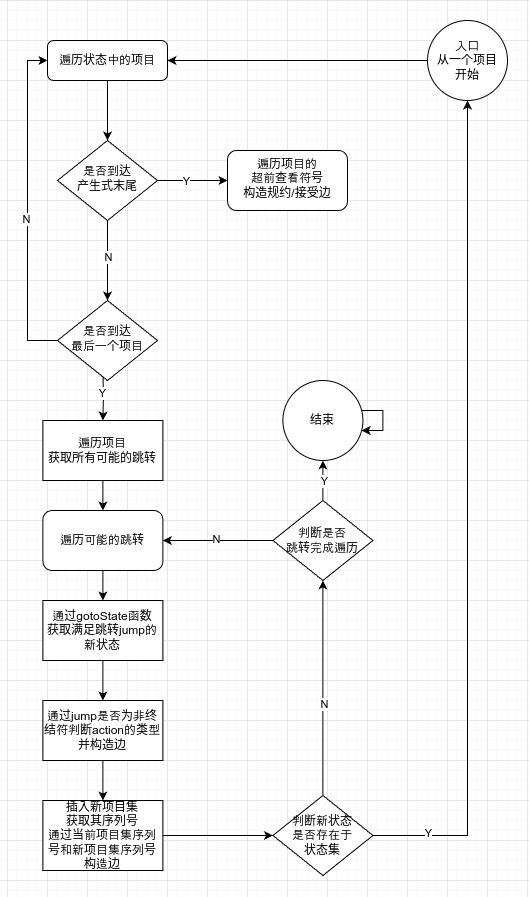

The diagram above was exported from draw.io. Its source (the exported page's mxGraphModel, read from the mxfile embedded in the PNG):
<mxGraphModel dx="996" dy="1038" grid="1" gridSize="10" guides="1" tooltips="1" connect="1" arrows="1" fold="1" page="1" pageScale="1" pageWidth="827" pageHeight="1169" math="0" shadow="0">
  <root>
    <mxCell id="WIyWlLk6GJQsqaUBKTNV-0" />
    <mxCell id="WIyWlLk6GJQsqaUBKTNV-1" parent="WIyWlLk6GJQsqaUBKTNV-0" />
    <mxCell id="fnI_OVeg3nybv8ud80uh-2" style="edgeStyle=orthogonalEdgeStyle;rounded=0;orthogonalLoop=1;jettySize=auto;html=1;entryX=0.5;entryY=0;entryDx=0;entryDy=0;" edge="1" parent="WIyWlLk6GJQsqaUBKTNV-1" source="WIyWlLk6GJQsqaUBKTNV-3" target="WIyWlLk6GJQsqaUBKTNV-6">
      <mxGeometry relative="1" as="geometry" />
    </mxCell>
    <mxCell id="WIyWlLk6GJQsqaUBKTNV-3" value="遍历状态中的项目" style="rounded=1;whiteSpace=wrap;html=1;fontSize=12;glass=0;strokeWidth=1;shadow=0;" parent="WIyWlLk6GJQsqaUBKTNV-1" vertex="1">
      <mxGeometry x="160" y="80" width="120" height="40" as="geometry" />
    </mxCell>
    <mxCell id="fnI_OVeg3nybv8ud80uh-6" value="" style="edgeStyle=orthogonalEdgeStyle;rounded=0;orthogonalLoop=1;jettySize=auto;html=1;" edge="1" parent="WIyWlLk6GJQsqaUBKTNV-1" source="WIyWlLk6GJQsqaUBKTNV-6" target="fnI_OVeg3nybv8ud80uh-5">
      <mxGeometry relative="1" as="geometry" />
    </mxCell>
    <mxCell id="fnI_OVeg3nybv8ud80uh-12" value="Y" style="edgeLabel;html=1;align=center;verticalAlign=middle;resizable=0;points=[];" vertex="1" connectable="0" parent="fnI_OVeg3nybv8ud80uh-6">
      <mxGeometry x="-0.1905" y="-3" relative="1" as="geometry">
        <mxPoint y="-2" as="offset" />
      </mxGeometry>
    </mxCell>
    <mxCell id="fnI_OVeg3nybv8ud80uh-8" value="" style="edgeStyle=orthogonalEdgeStyle;rounded=0;orthogonalLoop=1;jettySize=auto;html=1;" edge="1" parent="WIyWlLk6GJQsqaUBKTNV-1" source="WIyWlLk6GJQsqaUBKTNV-6" target="fnI_OVeg3nybv8ud80uh-7">
      <mxGeometry relative="1" as="geometry" />
    </mxCell>
    <mxCell id="fnI_OVeg3nybv8ud80uh-11" value="N" style="edgeLabel;html=1;align=center;verticalAlign=middle;resizable=0;points=[];" vertex="1" connectable="0" parent="fnI_OVeg3nybv8ud80uh-8">
      <mxGeometry x="-0.075" y="1" relative="1" as="geometry">
        <mxPoint as="offset" />
      </mxGeometry>
    </mxCell>
    <mxCell id="WIyWlLk6GJQsqaUBKTNV-6" value="是否到达&lt;div&gt;产生式末尾&lt;/div&gt;" style="rhombus;whiteSpace=wrap;html=1;shadow=0;fontFamily=Helvetica;fontSize=12;align=center;strokeWidth=1;spacing=6;spacingTop=-4;" parent="WIyWlLk6GJQsqaUBKTNV-1" vertex="1">
      <mxGeometry x="170" y="180" width="100" height="80" as="geometry" />
    </mxCell>
    <mxCell id="fnI_OVeg3nybv8ud80uh-5" value="遍历项目的&lt;div&gt;超前查看符号&lt;/div&gt;&lt;div&gt;构造&lt;span style=&quot;background-color: initial;&quot;&gt;规约/接受边&lt;/span&gt;&lt;/div&gt;" style="rounded=1;whiteSpace=wrap;html=1;shadow=0;strokeWidth=1;spacing=6;spacingTop=-4;" vertex="1" parent="WIyWlLk6GJQsqaUBKTNV-1">
      <mxGeometry x="340" y="190" width="120" height="60" as="geometry" />
    </mxCell>
    <mxCell id="fnI_OVeg3nybv8ud80uh-9" style="edgeStyle=orthogonalEdgeStyle;rounded=0;orthogonalLoop=1;jettySize=auto;html=1;entryX=0;entryY=0.5;entryDx=0;entryDy=0;" edge="1" parent="WIyWlLk6GJQsqaUBKTNV-1" source="fnI_OVeg3nybv8ud80uh-7" target="WIyWlLk6GJQsqaUBKTNV-3">
      <mxGeometry relative="1" as="geometry">
        <Array as="points">
          <mxPoint x="140" y="380" />
          <mxPoint x="140" y="100" />
        </Array>
      </mxGeometry>
    </mxCell>
    <mxCell id="fnI_OVeg3nybv8ud80uh-22" value="N" style="edgeLabel;html=1;align=center;verticalAlign=middle;resizable=0;points=[];" vertex="1" connectable="0" parent="fnI_OVeg3nybv8ud80uh-9">
      <mxGeometry x="-0.0808" y="1" relative="1" as="geometry">
        <mxPoint as="offset" />
      </mxGeometry>
    </mxCell>
    <mxCell id="fnI_OVeg3nybv8ud80uh-20" style="edgeStyle=orthogonalEdgeStyle;rounded=0;orthogonalLoop=1;jettySize=auto;html=1;entryX=0.5;entryY=0;entryDx=0;entryDy=0;" edge="1" parent="WIyWlLk6GJQsqaUBKTNV-1" target="fnI_OVeg3nybv8ud80uh-19">
      <mxGeometry relative="1" as="geometry">
        <mxPoint x="215.41" y="410" as="sourcePoint" />
      </mxGeometry>
    </mxCell>
    <mxCell id="fnI_OVeg3nybv8ud80uh-21" value="Y" style="edgeLabel;html=1;align=center;verticalAlign=middle;resizable=0;points=[];" vertex="1" connectable="0" parent="fnI_OVeg3nybv8ud80uh-20">
      <mxGeometry x="-0.1333" y="2" relative="1" as="geometry">
        <mxPoint x="-3" y="1" as="offset" />
      </mxGeometry>
    </mxCell>
    <mxCell id="fnI_OVeg3nybv8ud80uh-7" value="是否到达&lt;div&gt;最后一个项目&lt;/div&gt;" style="rhombus;whiteSpace=wrap;html=1;shadow=0;fontFamily=Helvetica;fontSize=12;align=center;strokeWidth=1;spacing=6;spacingTop=-4;" vertex="1" parent="WIyWlLk6GJQsqaUBKTNV-1">
      <mxGeometry x="170" y="340" width="100" height="80" as="geometry" />
    </mxCell>
    <mxCell id="fnI_OVeg3nybv8ud80uh-24" value="" style="edgeStyle=orthogonalEdgeStyle;rounded=0;orthogonalLoop=1;jettySize=auto;html=1;" edge="1" parent="WIyWlLk6GJQsqaUBKTNV-1" source="fnI_OVeg3nybv8ud80uh-19" target="fnI_OVeg3nybv8ud80uh-23">
      <mxGeometry relative="1" as="geometry" />
    </mxCell>
    <mxCell id="fnI_OVeg3nybv8ud80uh-19" value="遍历项目&lt;div&gt;获取所有可能的跳转&lt;/div&gt;" style="whiteSpace=wrap;html=1;" vertex="1" parent="WIyWlLk6GJQsqaUBKTNV-1">
      <mxGeometry x="155.41" y="460" width="120" height="60" as="geometry" />
    </mxCell>
    <mxCell id="fnI_OVeg3nybv8ud80uh-30" style="edgeStyle=orthogonalEdgeStyle;rounded=0;orthogonalLoop=1;jettySize=auto;html=1;entryX=0.5;entryY=0;entryDx=0;entryDy=0;" edge="1" parent="WIyWlLk6GJQsqaUBKTNV-1" source="fnI_OVeg3nybv8ud80uh-23" target="fnI_OVeg3nybv8ud80uh-29">
      <mxGeometry relative="1" as="geometry" />
    </mxCell>
    <mxCell id="fnI_OVeg3nybv8ud80uh-23" value="遍历可能的跳转" style="rounded=1;whiteSpace=wrap;html=1;" vertex="1" parent="WIyWlLk6GJQsqaUBKTNV-1">
      <mxGeometry x="155.41" y="550" width="120" height="60" as="geometry" />
    </mxCell>
    <mxCell id="fnI_OVeg3nybv8ud80uh-35" style="edgeStyle=orthogonalEdgeStyle;rounded=0;orthogonalLoop=1;jettySize=auto;html=1;exitX=0.5;exitY=1;exitDx=0;exitDy=0;entryX=0.5;entryY=0;entryDx=0;entryDy=0;" edge="1" parent="WIyWlLk6GJQsqaUBKTNV-1" source="fnI_OVeg3nybv8ud80uh-29" target="fnI_OVeg3nybv8ud80uh-33">
      <mxGeometry relative="1" as="geometry" />
    </mxCell>
    <mxCell id="fnI_OVeg3nybv8ud80uh-29" value="通过gotoState函数&lt;br&gt;获取满足跳转jump的&lt;div&gt;新状态&lt;/div&gt;" style="whiteSpace=wrap;html=1;" vertex="1" parent="WIyWlLk6GJQsqaUBKTNV-1">
      <mxGeometry x="155.41" y="640" width="120" height="60" as="geometry" />
    </mxCell>
    <mxCell id="fnI_OVeg3nybv8ud80uh-40" style="edgeStyle=orthogonalEdgeStyle;rounded=0;orthogonalLoop=1;jettySize=auto;html=1;entryX=0.5;entryY=1;entryDx=0;entryDy=0;" edge="1" parent="WIyWlLk6GJQsqaUBKTNV-1" source="fnI_OVeg3nybv8ud80uh-32" target="fnI_OVeg3nybv8ud80uh-39">
      <mxGeometry relative="1" as="geometry" />
    </mxCell>
    <mxCell id="fnI_OVeg3nybv8ud80uh-43" value="Y" style="edgeLabel;html=1;align=center;verticalAlign=middle;resizable=0;points=[];" vertex="1" connectable="0" parent="fnI_OVeg3nybv8ud80uh-40">
      <mxGeometry x="-0.8672" y="2" relative="1" as="geometry">
        <mxPoint as="offset" />
      </mxGeometry>
    </mxCell>
    <mxCell id="fnI_OVeg3nybv8ud80uh-51" style="edgeStyle=orthogonalEdgeStyle;rounded=0;orthogonalLoop=1;jettySize=auto;html=1;exitX=0.5;exitY=0;exitDx=0;exitDy=0;entryX=0.5;entryY=1;entryDx=0;entryDy=0;" edge="1" parent="WIyWlLk6GJQsqaUBKTNV-1" source="fnI_OVeg3nybv8ud80uh-32" target="fnI_OVeg3nybv8ud80uh-49">
      <mxGeometry relative="1" as="geometry" />
    </mxCell>
    <mxCell id="fnI_OVeg3nybv8ud80uh-59" value="N" style="edgeLabel;html=1;align=center;verticalAlign=middle;resizable=0;points=[];" vertex="1" connectable="0" parent="fnI_OVeg3nybv8ud80uh-51">
      <mxGeometry x="-0.151" y="-1" relative="1" as="geometry">
        <mxPoint as="offset" />
      </mxGeometry>
    </mxCell>
    <mxCell id="fnI_OVeg3nybv8ud80uh-32" value="判断新状态&lt;div&gt;是否&lt;span style=&quot;background-color: initial;&quot;&gt;存在于&lt;/span&gt;&lt;/div&gt;&lt;div&gt;&lt;span style=&quot;background-color: initial;&quot;&gt;状态集&lt;/span&gt;&lt;/div&gt;" style="rhombus;whiteSpace=wrap;html=1;" vertex="1" parent="WIyWlLk6GJQsqaUBKTNV-1">
      <mxGeometry x="385.41" y="835" width="100" height="80" as="geometry" />
    </mxCell>
    <mxCell id="fnI_OVeg3nybv8ud80uh-37" style="edgeStyle=orthogonalEdgeStyle;rounded=0;orthogonalLoop=1;jettySize=auto;html=1;exitX=0.5;exitY=1;exitDx=0;exitDy=0;entryX=0.5;entryY=0;entryDx=0;entryDy=0;" edge="1" parent="WIyWlLk6GJQsqaUBKTNV-1" source="fnI_OVeg3nybv8ud80uh-33" target="fnI_OVeg3nybv8ud80uh-36">
      <mxGeometry relative="1" as="geometry" />
    </mxCell>
    <mxCell id="fnI_OVeg3nybv8ud80uh-33" value="通过jump是否为非终结符判断action的类型&lt;div&gt;并构造边&lt;/div&gt;" style="whiteSpace=wrap;html=1;" vertex="1" parent="WIyWlLk6GJQsqaUBKTNV-1">
      <mxGeometry x="155.41" y="740" width="120" height="60" as="geometry" />
    </mxCell>
    <mxCell id="fnI_OVeg3nybv8ud80uh-38" style="edgeStyle=orthogonalEdgeStyle;rounded=0;orthogonalLoop=1;jettySize=auto;html=1;exitX=1;exitY=0.5;exitDx=0;exitDy=0;entryX=0;entryY=0.5;entryDx=0;entryDy=0;" edge="1" parent="WIyWlLk6GJQsqaUBKTNV-1" source="fnI_OVeg3nybv8ud80uh-36" target="fnI_OVeg3nybv8ud80uh-32">
      <mxGeometry relative="1" as="geometry" />
    </mxCell>
    <mxCell id="fnI_OVeg3nybv8ud80uh-36" value="插入新项目集&lt;div&gt;获取其序列号&lt;/div&gt;&lt;div&gt;通过当前项目集序列号和新项目集序列号构造边&lt;/div&gt;" style="whiteSpace=wrap;html=1;" vertex="1" parent="WIyWlLk6GJQsqaUBKTNV-1">
      <mxGeometry x="155.41" y="840" width="120" height="70" as="geometry" />
    </mxCell>
    <mxCell id="fnI_OVeg3nybv8ud80uh-41" style="edgeStyle=orthogonalEdgeStyle;rounded=0;orthogonalLoop=1;jettySize=auto;html=1;entryX=1;entryY=0.5;entryDx=0;entryDy=0;" edge="1" parent="WIyWlLk6GJQsqaUBKTNV-1" source="fnI_OVeg3nybv8ud80uh-39" target="WIyWlLk6GJQsqaUBKTNV-3">
      <mxGeometry relative="1" as="geometry" />
    </mxCell>
    <mxCell id="fnI_OVeg3nybv8ud80uh-39" value="入口&lt;div&gt;从一个项目&lt;/div&gt;&lt;div&gt;开始&lt;/div&gt;" style="ellipse;whiteSpace=wrap;html=1;aspect=fixed;" vertex="1" parent="WIyWlLk6GJQsqaUBKTNV-1">
      <mxGeometry x="540" y="60" width="80" height="80" as="geometry" />
    </mxCell>
    <mxCell id="fnI_OVeg3nybv8ud80uh-50" style="edgeStyle=orthogonalEdgeStyle;rounded=0;orthogonalLoop=1;jettySize=auto;html=1;exitX=0;exitY=0.5;exitDx=0;exitDy=0;entryX=1;entryY=0.5;entryDx=0;entryDy=0;" edge="1" parent="WIyWlLk6GJQsqaUBKTNV-1" source="fnI_OVeg3nybv8ud80uh-49" target="fnI_OVeg3nybv8ud80uh-23">
      <mxGeometry relative="1" as="geometry" />
    </mxCell>
    <mxCell id="fnI_OVeg3nybv8ud80uh-52" value="N" style="edgeLabel;html=1;align=center;verticalAlign=middle;resizable=0;points=[];" vertex="1" connectable="0" parent="fnI_OVeg3nybv8ud80uh-50">
      <mxGeometry x="0.0293" y="-1" relative="1" as="geometry">
        <mxPoint as="offset" />
      </mxGeometry>
    </mxCell>
    <mxCell id="fnI_OVeg3nybv8ud80uh-56" style="edgeStyle=orthogonalEdgeStyle;rounded=0;orthogonalLoop=1;jettySize=auto;html=1;exitX=0.5;exitY=0;exitDx=0;exitDy=0;entryX=0.5;entryY=1;entryDx=0;entryDy=0;" edge="1" parent="WIyWlLk6GJQsqaUBKTNV-1" source="fnI_OVeg3nybv8ud80uh-49" target="fnI_OVeg3nybv8ud80uh-55">
      <mxGeometry relative="1" as="geometry" />
    </mxCell>
    <mxCell id="fnI_OVeg3nybv8ud80uh-57" value="Y" style="edgeLabel;html=1;align=center;verticalAlign=middle;resizable=0;points=[];" vertex="1" connectable="0" parent="fnI_OVeg3nybv8ud80uh-56">
      <mxGeometry x="-0.0323" y="-1" relative="1" as="geometry">
        <mxPoint as="offset" />
      </mxGeometry>
    </mxCell>
    <mxCell id="fnI_OVeg3nybv8ud80uh-49" value="判断是否&lt;div&gt;跳转完成遍历&lt;/div&gt;" style="rhombus;whiteSpace=wrap;html=1;" vertex="1" parent="WIyWlLk6GJQsqaUBKTNV-1">
      <mxGeometry x="385.41" y="540" width="100" height="80" as="geometry" />
    </mxCell>
    <mxCell id="fnI_OVeg3nybv8ud80uh-55" value="结束" style="ellipse;whiteSpace=wrap;html=1;" vertex="1" parent="WIyWlLk6GJQsqaUBKTNV-1">
      <mxGeometry x="395.41" y="420" width="80" height="80" as="geometry" />
    </mxCell>
    <mxCell id="fnI_OVeg3nybv8ud80uh-60" style="edgeStyle=orthogonalEdgeStyle;rounded=0;orthogonalLoop=1;jettySize=auto;html=1;" edge="1" parent="WIyWlLk6GJQsqaUBKTNV-1" source="fnI_OVeg3nybv8ud80uh-55" target="fnI_OVeg3nybv8ud80uh-55">
      <mxGeometry relative="1" as="geometry" />
    </mxCell>
  </root>
</mxGraphModel>